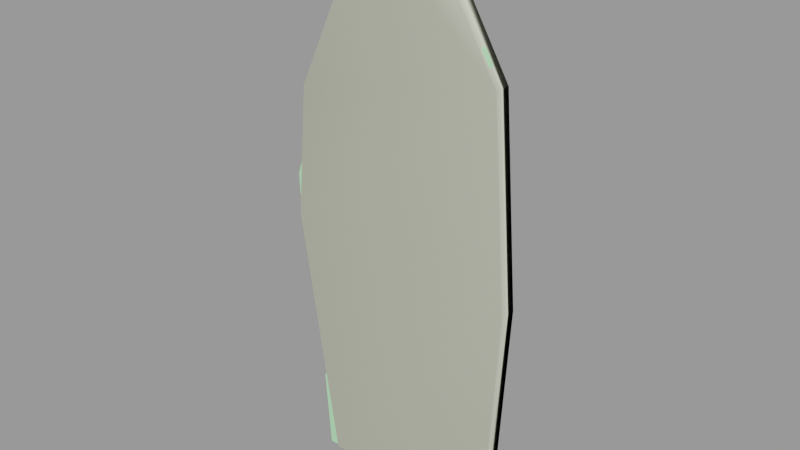 # Source: target_engineer.blend  (saved by Blender 2.92.15; exported with 4.5.12 LTS)
import bpy
from mathutils import Matrix  # noqa: F401  (used for matrix-valued properties, if any)

bpy.ops.wm.read_factory_settings(use_empty=True)
scene = bpy.context.scene
scene.name = 'target_engineer.qc'

# ---- collections
col_target_engineer = bpy.data.collections.new('target_engineer'); scene.collection.children.link(col_target_engineer)

# ---- materials (node trees are filled in below, after node groups)
mat_target_engineer = bpy.data.materials.new('target_engineer')
mat_target_engineer.use_transparent_shadow = False
mat_target_engineer.diffuse_color = (0.4528, 0.9379, 0.4823, 1.0)
mat_phy = bpy.data.materials.new('  phy')
mat_phy.use_transparent_shadow = False
mat_phy.diffuse_color = (0.6816, 0.696, 0.5459, 1.0)

# ---- material node trees

# ---- meshes
me_target_engineer = bpy.data.meshes.new('target_engineer')
me_target_engineer.from_pydata([(14.44, -0.779, 0.0), (-12.73, -0.779, 0.0), (-12.73, -1e-06, 0.0), (14.44, 1e-06, 0.0), (-12.36, -0.779, 59.43), (-13.95, -0.779, 57.69), (-14.82, -0.779, 56.24), (-15.26, -0.779, 54.79), (-15.11, -0.779, 52.33), (-6.853, -0.779, 67.4), (-9.75, -0.779, 65.66), (13.14, -0.779, 64.21), (12.13, -0.779, 65.95), (6.042, -0.779, 68.7), (13.43, -0.779, 49.58), (14.01, -0.779, 47.4), (15.6, -0.779, 43.64), (-13.81, -0.779, 48.13), (-16.27, -0.779, 45.08), (13.68, -0.779, 42.04), (13.68, -0.779, 40.59), (7.201, -0.779, 72.18), (6.766, -0.779, 75.07), (5.172, -0.779, 77.39), (-4.245, -0.779, 78.26), (-6.563, -0.779, 73.34), (-8.446, -0.779, 70.44), (6.621, -0.779, 70.0), (-5.983, -0.779, 75.8), (0.2465, -0.779, 79.86), (-2.216, -0.779, 79.42), (2.999, -0.779, 79.13), (13.43, -0.779, 51.89), (14.59, -0.779, 57.54), (14.01, -0.779, 54.21), (14.15, -0.779, 61.6), (-17.14, -0.779, 42.48), (-16.99, -0.779, 39.43), (-16.27, -0.779, 36.97), (-11.51, -0.779, 35.81), (16.47, -0.779, 36.39), (-11.7, -0.779, 29.92), (-12.75, -0.779, 27.89), (15.75, -0.779, 30.16), (14.3, -0.779, 27.84), (-12.91, -0.779, 25.53), (-12.04, -0.779, 23.55), (-10.32, -0.779, 21.08), (-8.645, -0.779, 14.21), (14.3, -0.779, 22.34), (13.43, -0.779, 17.99), (12.85, -0.779, 14.23), (13.0, -0.779, 12.2), (-10.04, -0.779, 13.05), (16.47, -0.779, 32.34), (-13.6, -0.779, 11.6), (14.44, -0.779, 7.127), (-15.26, -3e-06, 54.79), (-14.82, -3e-06, 56.24), (-13.95, -3e-06, 57.69), (-6.853, -3e-06, 67.4), (-12.36, -4e-06, 59.43), (-9.75, -3e-06, 65.66), (5.172, -3e-06, 77.39), (-13.81, -3e-06, 48.13), (-15.11, -3e-06, 52.33), (6.042, -3e-06, 68.7), (-16.27, -3e-06, 45.08), (7.201, -3e-06, 72.18), (6.766, -3e-06, 75.07), (6.621, -3e-06, 70.0), (0.2465, -3e-06, 79.86), (2.999, -3e-06, 79.13), (-4.245, -3e-06, 78.26), (-6.563, -3e-06, 73.34), (-8.446, -3e-06, 70.44), (-5.983, -3e-06, 75.8), (-2.216, -3e-06, 79.42), (12.13, -2e-06, 65.95), (13.14, -2e-06, 64.21), (14.15, -2e-06, 61.6), (14.59, -1e-06, 57.54), (13.43, -1e-06, 51.89), (13.43, -1e-06, 49.58), (14.01, -1e-06, 47.4), (15.6, -1e-06, 43.64), (-11.51, -2e-06, 35.81), (13.68, -1e-06, 42.04), (13.68, -1e-06, 40.59), (16.47, -1e-06, 36.39), (-11.7, -2e-06, 29.92), (16.47, 0.0, 32.34), (14.3, 0.0, 27.84), (-12.75, -2e-06, 27.89), (-12.91, -2e-06, 25.53), (-12.04, -2e-06, 23.55), (-10.32, -1e-06, 21.08), (15.75, 0.0, 30.16), (14.01, -1e-06, 54.21), (-17.14, -3e-06, 42.48), (-13.54, -2e-06, 35.67), (-16.99, -3e-06, 39.43), (-16.27, -3e-06, 36.97), (-14.82, -2e-06, 35.52), (-8.645, -1e-06, 14.21), (14.3, 0.0, 22.34), (13.43, 0.0, 17.99), (12.85, 0.0, 14.23), (13.0, 1e-06, 12.2), (-10.04, -1e-06, 13.05), (-13.6, -2e-06, 11.6), (14.44, 1e-06, 7.127), (-14.82, -0.779, 35.52), (-13.54, -0.779, 35.67)], [], [(0, 1, 2), (2, 3, 0), (4, 5, 6), (6, 7, 8), (4, 6, 8), (9, 4, 8), (9, 10, 4), (11, 12, 13), (14, 11, 13), (9, 14, 13), (9, 15, 14), (9, 8, 15), (8, 16, 15), (8, 17, 16), (17, 18, 16), (18, 19, 16), (18, 20, 19), (21, 22, 23), (13, 21, 23), (13, 23, 24), (9, 13, 24), (25, 9, 24), (25, 26, 9), (13, 27, 21), (25, 24, 28), (29, 30, 24), (23, 29, 24), (23, 31, 29), (14, 32, 11), (32, 33, 11), (32, 34, 33), (33, 35, 11), (36, 37, 38), (18, 36, 38), (18, 38, 20), (38, 39, 20), (39, 40, 20), (39, 41, 40), (41, 42, 40), (42, 43, 40), (42, 44, 43), (42, 45, 44), (45, 46, 44), (46, 47, 44), (47, 48, 44), (48, 49, 44), (48, 50, 49), (48, 51, 50), (48, 52, 51), (48, 53, 52), (43, 54, 40), (53, 55, 52), (55, 56, 52), (55, 1, 56), (1, 0, 56), (57, 58, 59), (60, 61, 62), (60, 63, 61), (63, 64, 61), (64, 59, 61), (64, 57, 59), (64, 65, 57), (66, 67, 64), (63, 66, 64), (63, 68, 66), (63, 69, 68), (68, 70, 66), (71, 72, 63), (73, 71, 63), (60, 73, 63), (60, 74, 73), (60, 75, 74), (74, 76, 73), (73, 77, 71), (66, 78, 79), (79, 80, 81), (66, 79, 81), (66, 81, 82), (66, 82, 67), (82, 83, 67), (83, 84, 67), (84, 85, 67), (85, 86, 67), (85, 87, 86), (87, 88, 86), (88, 89, 86), (89, 90, 86), (89, 91, 90), (91, 92, 90), (92, 93, 90), (92, 94, 93), (92, 95, 94), (92, 96, 95), (91, 97, 92), (81, 98, 82), (86, 99, 67), (86, 100, 99), (100, 101, 99), (100, 102, 101), (100, 103, 102), (92, 104, 96), (92, 105, 104), (105, 106, 104), (106, 107, 104), (107, 108, 104), (108, 109, 104), (108, 110, 109), (108, 111, 110), (111, 2, 110), (111, 3, 2), (88, 87, 19), (19, 20, 88), (89, 88, 20), (20, 40, 89), (91, 89, 40), (40, 54, 91), (97, 91, 54), (54, 43, 97), (92, 97, 43), (43, 44, 92), (105, 92, 44), (44, 49, 105), (106, 105, 49), (49, 50, 106), (107, 106, 50), (50, 51, 107), (108, 107, 51), (51, 52, 108), (111, 108, 52), (52, 56, 111), (3, 111, 56), (56, 0, 3), (74, 75, 26), (26, 25, 74), (76, 74, 25), (25, 28, 76), (73, 76, 28), (28, 24, 73), (77, 73, 24), (24, 30, 77), (71, 77, 30), (30, 29, 71), (72, 71, 29), (29, 31, 72), (63, 72, 31), (31, 23, 63), (69, 63, 23), (23, 22, 69), (68, 69, 22), (22, 21, 68), (70, 68, 21), (21, 27, 70), (66, 70, 27), (27, 13, 66), (15, 16, 85), (85, 84, 15), (14, 15, 84), (84, 83, 14), (32, 14, 83), (83, 82, 32), (34, 32, 82), (82, 98, 34), (33, 34, 98), (98, 81, 33), (35, 33, 81), (81, 80, 35), (11, 35, 80), (80, 79, 11), (12, 11, 79), (79, 78, 12), (13, 12, 78), (78, 66, 13), (10, 9, 60), (60, 62, 10), (4, 10, 62), (62, 61, 4), (5, 4, 61), (61, 59, 5), (6, 5, 59), (59, 58, 6), (7, 6, 58), (58, 57, 7), (8, 7, 57), (57, 65, 8), (17, 8, 65), (65, 64, 17), (102, 103, 112), (112, 38, 102), (101, 102, 38), (38, 37, 101), (99, 101, 37), (37, 36, 99), (67, 99, 36), (36, 18, 67), (64, 67, 18), (18, 17, 64), (9, 26, 75), (75, 60, 9), (16, 19, 87), (87, 85, 16), (41, 39, 86), (86, 90, 41), (42, 41, 90), (90, 93, 42), (45, 42, 93), (93, 94, 45), (46, 45, 94), (94, 95, 46), (47, 46, 95), (95, 96, 47), (48, 47, 96), (96, 104, 48), (53, 48, 104), (104, 109, 53), (55, 53, 109), (109, 110, 55), (1, 55, 110), (110, 2, 1), (38, 113, 39), (38, 112, 113), (100, 86, 39), (39, 113, 100), (103, 100, 113), (113, 112, 103)])
me_target_engineer.polygons.foreach_set('use_smooth', [True] * 224)
_k = set([(0, 1), (0, 3), (0, 56), (1, 2), (1, 55), (2, 3), (2, 110), (3, 111), (4, 5), (4, 10), (5, 6), (6, 7), (7, 8), (8, 17), (9, 10), (9, 26), (9, 60), (11, 12), (11, 35), (12, 13), (13, 27), (13, 66), (14, 15), (14, 32), (15, 16), (16, 19), (16, 85), (17, 18), (17, 64), (18, 36), (19, 20), (19, 87), (20, 40), (21, 22), (21, 27), (22, 23), (23, 31), (24, 28), (24, 30), (25, 26), (25, 28), (26, 75), (29, 30), (29, 31), (32, 34), (33, 34), (33, 35), (36, 37), (37, 38), (38, 112), (39, 41), (39, 86), (39, 113), (40, 54), (41, 42), (42, 45), (43, 44), (43, 54), (44, 49), (45, 46), (46, 47), (47, 48), (48, 53), (48, 104), (49, 50), (50, 51), (51, 52), (52, 56), (53, 55), (55, 110), (57, 58), (57, 65), (58, 59), (59, 61), (60, 62), (60, 75), (61, 62), (63, 69), (63, 72), (64, 65), (64, 67), (66, 70), (66, 78), (67, 99), (68, 69), (68, 70), (71, 72), (71, 77), (73, 76), (73, 77), (74, 75), (74, 76), (78, 79), (79, 80), (80, 81), (81, 98), (82, 83), (82, 98), (83, 84), (84, 85), (85, 87), (86, 90), (86, 100), (87, 88), (88, 89), (89, 91), (90, 93), (91, 97), (92, 97), (92, 105), (93, 94), (94, 95), (95, 96), (96, 104), (99, 101), (100, 103), (101, 102), (102, 103), (103, 112), (104, 109), (105, 106), (106, 107), (107, 108), (108, 111), (109, 110), (112, 113)])
me_target_engineer.attributes.new('sharp_edge', 'BOOLEAN', 'EDGE').data.foreach_set('value', [ (min(e.vertices), max(e.vertices)) in _k for e in me_target_engineer.edges])
_uv = me_target_engineer.uv_layers.new(name='UVMap')
_uv.uv.foreach_set('vector', [0.9972, 0.0, 0.9973, 0.001017, 0.9824, 0.000929, 0.9824, 0.000929, 0.9824, 0.0, 0.9972, 0.0, 0.06035, 0.7382, 0.04077, 0.7164, 0.03009, 0.6983, 0.03009, 0.6983, 0.02475, 0.6801, 0.02653, 0.6493, 0.06035, 0.7382, 0.03009, 0.6983, 0.02653, 0.6493, 0.128, 0.838, 0.06035, 0.7382, 0.02653, 0.6493, 0.128, 0.838, 0.09239, 0.8162, 0.06035, 0.7382, 0.3736, 0.7981, 0.3611, 0.8198, 0.2864, 0.8543, 0.3772, 0.6148, 0.3736, 0.7981, 0.2864, 0.8543, 0.128, 0.838, 0.3772, 0.6148, 0.2864, 0.8543, 0.128, 0.838, 0.3843, 0.5876, 0.3772, 0.6148, 0.128, 0.838, 0.02653, 0.6493, 0.3843, 0.5876, 0.02653, 0.6493, 0.4039, 0.5404, 0.3843, 0.5876, 0.02653, 0.6493, 0.04255, 0.5967, 0.4039, 0.5404, 0.04255, 0.5967, 0.01229, 0.5586, 0.4039, 0.5404, 0.01229, 0.5586, 0.3803, 0.5205, 0.4039, 0.5404, 0.01229, 0.5586, 0.3802, 0.5023, 0.3803, 0.5205, 0.3006, 0.8978, 0.2953, 0.9341, 0.2757, 0.9632, 0.2864, 0.8543, 0.3006, 0.8978, 0.2757, 0.9632, 0.2864, 0.8543, 0.2757, 0.9632, 0.16, 0.974, 0.128, 0.838, 0.2864, 0.8543, 0.16, 0.974, 0.1315, 0.9124, 0.128, 0.838, 0.16, 0.974, 0.1315, 0.9124, 0.1084, 0.8761, 0.128, 0.838, 0.2864, 0.8543, 0.2935, 0.8706, 0.3006, 0.8978, 0.1315, 0.9124, 0.16, 0.974, 0.1387, 0.9432, 0.2152, 0.994, 0.1849, 0.9886, 0.16, 0.974, 0.2757, 0.9632, 0.2152, 0.994, 0.16, 0.974, 0.2757, 0.9632, 0.249, 0.9849, 0.2152, 0.994, 0.3772, 0.6148, 0.3772, 0.6439, 0.3736, 0.7981, 0.3772, 0.6439, 0.3914, 0.7146, 0.3736, 0.7981, 0.3772, 0.6439, 0.3843, 0.6729, 0.3914, 0.7146, 0.3914, 0.7146, 0.3861, 0.7654, 0.3736, 0.7981, 0.001615, 0.5259, 0.003394, 0.4878, 0.01229, 0.457, 0.01229, 0.5586, 0.001615, 0.5259, 0.01229, 0.457, 0.01229, 0.5586, 0.01229, 0.457, 0.3802, 0.5023, 0.01229, 0.457, 0.07077, 0.4424, 0.3802, 0.5023, 0.07077, 0.4424, 0.4145, 0.4497, 0.3802, 0.5023, 0.07077, 0.4424, 0.06855, 0.3688, 0.4145, 0.4497, 0.06855, 0.3688, 0.05541, 0.3433, 0.4145, 0.4497, 0.05541, 0.3433, 0.4056, 0.3717, 0.4145, 0.4497, 0.05541, 0.3433, 0.3878, 0.3427, 0.4056, 0.3717, 0.05541, 0.3433, 0.05345, 0.3138, 0.3878, 0.3427, 0.05345, 0.3138, 0.06403, 0.289, 0.3878, 0.3427, 0.06403, 0.289, 0.08535, 0.2582, 0.3878, 0.3427, 0.08535, 0.2582, 0.106, 0.1722, 0.3878, 0.3427, 0.106, 0.1722, 0.3878, 0.2737, 0.3878, 0.3427, 0.106, 0.1722, 0.3772, 0.2193, 0.3878, 0.2737, 0.106, 0.1722, 0.37, 0.1721, 0.3772, 0.2193, 0.106, 0.1722, 0.3718, 0.1467, 0.37, 0.1721, 0.106, 0.1722, 0.08886, 0.158, 0.3718, 0.1467, 0.4056, 0.3717, 0.4145, 0.3989, 0.4145, 0.4497, 0.08886, 0.158, 0.0447, 0.139, 0.3718, 0.1467, 0.0447, 0.139, 0.3896, 0.08325, 0.3718, 0.1467, 0.0447, 0.139, 0.05577, -0.005997, 0.3896, 0.08325, 0.05577, -0.005997, 0.3896, -0.005997, 0.3896, 0.08325, 0.9537, 0.6837, 0.948, 0.7017, 0.9367, 0.7196, 0.8439, 0.8398, 0.9158, 0.7411, 0.8817, 0.8182, 0.8439, 0.8398, 0.6867, 0.9635, 0.9158, 0.7411, 0.6867, 0.9635, 0.9348, 0.6012, 0.9158, 0.7411, 0.9348, 0.6012, 0.9367, 0.7196, 0.9158, 0.7411, 0.9348, 0.6012, 0.9537, 0.6837, 0.9367, 0.7196, 0.9348, 0.6012, 0.9518, 0.6532, 0.9537, 0.6837, 0.6754, 0.8559, 0.9669, 0.5636, 0.9348, 0.6012, 0.6867, 0.9635, 0.6754, 0.8559, 0.9348, 0.6012, 0.6867, 0.9635, 0.6602, 0.8989, 0.6754, 0.8559, 0.6867, 0.9635, 0.6659, 0.9348, 0.6602, 0.8989, 0.6602, 0.8989, 0.6678, 0.872, 0.6754, 0.8559, 0.7511, 0.994, 0.7151, 0.985, 0.6867, 0.9635, 0.8098, 0.9743, 0.7511, 0.994, 0.6867, 0.9635, 0.8439, 0.8398, 0.8098, 0.9743, 0.6867, 0.9635, 0.8439, 0.8398, 0.8401, 0.9133, 0.8098, 0.9743, 0.8439, 0.8398, 0.8647, 0.8774, 0.8401, 0.9133, 0.8401, 0.9133, 0.8325, 0.9438, 0.8098, 0.9743, 0.8098, 0.9743, 0.7833, 0.9886, 0.7511, 0.994, 0.6754, 0.8559, 0.5959, 0.8218, 0.5826, 0.8003, 0.5826, 0.8003, 0.5694, 0.768, 0.5637, 0.7178, 0.6754, 0.8559, 0.5826, 0.8003, 0.5637, 0.7178, 0.6754, 0.8559, 0.5637, 0.7178, 0.5788, 0.6479, 0.6754, 0.8559, 0.5788, 0.6479, 0.9669, 0.5636, 0.5788, 0.6479, 0.5788, 0.6192, 0.9669, 0.5636, 0.5788, 0.6192, 0.5712, 0.5923, 0.9669, 0.5636, 0.5712, 0.5923, 0.5504, 0.5456, 0.9669, 0.5636, 0.5504, 0.5456, 0.9046, 0.4487, 0.9669, 0.5636, 0.5504, 0.5456, 0.5756, 0.5259, 0.9046, 0.4487, 0.5756, 0.5259, 0.5756, 0.508, 0.9046, 0.4487, 0.5756, 0.508, 0.5391, 0.456, 0.9046, 0.4487, 0.5391, 0.456, 0.9075, 0.3757, 0.9046, 0.4487, 0.5391, 0.456, 0.5391, 0.4057, 0.9075, 0.3757, 0.5391, 0.4057, 0.5675, 0.3501, 0.9075, 0.3757, 0.5675, 0.3501, 0.921, 0.3503, 0.9075, 0.3757, 0.5675, 0.3501, 0.923, 0.3214, 0.921, 0.3503, 0.5675, 0.3501, 0.9118, 0.2967, 0.923, 0.3214, 0.5675, 0.3501, 0.8887, 0.2658, 0.9118, 0.2967, 0.5391, 0.4057, 0.5485, 0.3788, 0.5675, 0.3501, 0.5637, 0.7178, 0.5712, 0.6766, 0.5788, 0.6479, 0.9046, 0.4487, 0.9783, 0.5313, 0.9669, 0.5636, 0.9046, 0.4487, 0.931, 0.4468, 0.9783, 0.5313, 0.931, 0.4468, 0.9764, 0.4936, 0.9783, 0.5313, 0.931, 0.4468, 0.9669, 0.4631, 0.9764, 0.4936, 0.931, 0.4468, 0.948, 0.4452, 0.9669, 0.4631, 0.5675, 0.3501, 0.8666, 0.1804, 0.8887, 0.2658, 0.5675, 0.3501, 0.5675, 0.282, 0.8666, 0.1804, 0.5675, 0.282, 0.5788, 0.2282, 0.8666, 0.1804, 0.5788, 0.2282, 0.5864, 0.1816, 0.8666, 0.1804, 0.5864, 0.1816, 0.5845, 0.1564, 0.8666, 0.1804, 0.5845, 0.1564, 0.8862, 0.1657, 0.8666, 0.1804, 0.5845, 0.1564, 0.9323, 0.1478, 0.8862, 0.1657, 0.5845, 0.1564, 0.5656, 0.09367, 0.9323, 0.1478, 0.5656, 0.09367, 0.9207, 0.005137, 0.9323, 0.1478, 0.5656, 0.09367, 0.5656, 0.005447, 0.9207, 0.005137, 0.9824, 0.5078, 0.9824, 0.5275, 0.9972, 0.527, 0.9972, 0.527, 0.9972, 0.5073, 0.9824, 0.5078, 0.9824, 0.4557, 0.9824, 0.5078, 0.9972, 0.5073, 0.9972, 0.5073, 0.9972, 0.4557, 0.9824, 0.4557, 0.9824, 0.4049, 0.9824, 0.4557, 0.9972, 0.4557, 0.9972, 0.4557, 0.9972, 0.4049, 0.9824, 0.4049, 0.9824, 0.3777, 0.9824, 0.4049, 0.9972, 0.4049, 0.9972, 0.4049, 0.9972, 0.3777, 0.9824, 0.3777, 0.9824, 0.3487, 0.9824, 0.3777, 0.9972, 0.3777, 0.9972, 0.3777, 0.9972, 0.3487, 0.9824, 0.3487, 0.9824, 0.2797, 0.9824, 0.3487, 0.9972, 0.3487, 0.9972, 0.3487, 0.9972, 0.2797, 0.9824, 0.2797, 0.9824, 0.2253, 0.9824, 0.2797, 0.9972, 0.2797, 0.9972, 0.2797, 0.9972, 0.2253, 0.9824, 0.2253, 0.9824, 0.1781, 0.9824, 0.2253, 0.9972, 0.2253, 0.9972, 0.2253, 0.9972, 0.1781, 0.9824, 0.1781, 0.9824, 0.1527, 0.9824, 0.1781, 0.9972, 0.1781, 0.9972, 0.1781, 0.9972, 0.1527, 0.9824, 0.1527, 0.9824, 0.08924, 0.9824, 0.1527, 0.9972, 0.1527, 0.9972, 0.1527, 0.9972, 0.08924, 0.9824, 0.08924, 0.9824, 0.0, 0.9824, 0.08924, 0.9972, 0.08924, 0.9972, 0.08924, 0.9972, 0.0, 0.9824, 0.0, 0.9824, 0.9184, 0.9824, 0.8821, 0.9972, 0.8821, 0.9972, 0.8821, 0.9972, 0.9184, 0.9824, 0.9184, 0.9824, 0.9492, 0.9824, 0.9184, 0.9972, 0.9184, 0.9972, 0.9184, 0.9972, 0.9492, 0.9824, 0.9492, 0.9824, 0.98, 0.9824, 0.9492, 0.9972, 0.9492, 0.9972, 0.9492, 0.9972, 0.98, 0.9824, 0.98, 0.9824, 0.9946, 0.9824, 0.98, 0.9972, 0.98, 0.9972, 0.98, 0.9972, 0.9946, 0.9824, 0.9946, 0.9824, 1.0, 0.9824, 0.9946, 0.9972, 0.9946, 0.9972, 0.9946, 0.9972, 1.0, 0.9824, 1.0, 0.9824, 0.9909, 0.9824, 1.0, 0.9972, 1.0, 0.9972, 1.0, 0.9972, 0.9909, 0.9824, 0.9909, 0.9824, 0.9692, 0.9824, 0.9909, 0.9972, 0.9909, 0.9972, 0.9909, 0.9972, 0.9692, 0.9824, 0.9692, 0.9824, 0.9401, 0.9824, 0.9692, 0.9972, 0.9692, 0.9972, 0.9692, 0.9972, 0.9401, 0.9824, 0.9401, 0.9824, 0.9038, 0.9824, 0.9401, 0.9972, 0.9401, 0.9972, 0.9401, 0.9972, 0.9038, 0.9824, 0.9038, 0.9824, 0.8766, 0.9824, 0.9038, 0.9972, 0.9038, 0.9972, 0.9038, 0.9972, 0.8766, 0.9824, 0.8766, 0.9824, 0.8603, 0.9824, 0.8766, 0.9972, 0.8766, 0.9972, 0.8766, 0.9972, 0.8603, 0.9824, 0.8603, 0.9972, 0.5936, 0.9972, 0.5464, 0.9824, 0.5464, 0.9824, 0.5464, 0.9824, 0.5936, 0.9972, 0.5936, 0.9972, 0.6208, 0.9972, 0.5936, 0.9824, 0.5936, 0.9824, 0.5936, 0.9824, 0.6208, 0.9972, 0.6208, 0.9972, 0.6498, 0.9972, 0.6208, 0.9824, 0.6208, 0.9824, 0.6208, 0.9824, 0.6498, 0.9972, 0.6498, 0.9972, 0.6789, 0.9972, 0.6498, 0.9824, 0.6498, 0.9824, 0.6498, 0.9824, 0.6789, 0.9972, 0.6789, 0.9972, 0.7206, 0.9972, 0.6789, 0.9824, 0.6789, 0.9824, 0.6789, 0.9824, 0.7206, 0.9972, 0.7206, 0.9972, 0.7714, 0.9972, 0.7206, 0.9824, 0.7206, 0.9824, 0.7206, 0.9824, 0.7714, 0.9972, 0.7714, 0.9972, 0.8041, 0.9972, 0.7714, 0.9824, 0.7714, 0.9824, 0.7714, 0.9824, 0.8041, 0.9972, 0.8041, 0.9972, 0.8258, 0.9972, 0.8041, 0.9824, 0.8041, 0.9824, 0.8041, 0.9824, 0.8258, 0.9972, 0.8258, 0.9972, 0.8603, 0.9972, 0.8258, 0.9824, 0.8258, 0.9824, 0.8258, 0.9824, 0.8603, 0.9972, 0.8603, 0.9972, 0.8222, 0.9972, 0.844, 0.9824, 0.844, 0.9824, 0.844, 0.9824, 0.8222, 0.9972, 0.8222, 0.9972, 0.7442, 0.9972, 0.8222, 0.9824, 0.8222, 0.9824, 0.8222, 0.9824, 0.7442, 0.9972, 0.7442, 0.9972, 0.7224, 0.9972, 0.7442, 0.9824, 0.7442, 0.9824, 0.7442, 0.9824, 0.7224, 0.9972, 0.7224, 0.9972, 0.7043, 0.9972, 0.7224, 0.9824, 0.7224, 0.9824, 0.7224, 0.9824, 0.7043, 0.9972, 0.7043, 0.9972, 0.6861, 0.9972, 0.7043, 0.9824, 0.7043, 0.9824, 0.7043, 0.9824, 0.6861, 0.9972, 0.6861, 0.9972, 0.6553, 0.9972, 0.6861, 0.9824, 0.6861, 0.9824, 0.6861, 0.9824, 0.6553, 0.9972, 0.6553, 0.9972, 0.6027, 0.9972, 0.6553, 0.9824, 0.6553, 0.9824, 0.6553, 0.9824, 0.6027, 0.9972, 0.6027, 0.9824, 0.463, 0.9824, 0.4448, 0.9972, 0.4448, 0.9972, 0.4448, 0.9972, 0.463, 0.9824, 0.463, 0.9824, 0.4938, 0.9824, 0.463, 0.9972, 0.463, 0.9972, 0.463, 0.9972, 0.4938, 0.9824, 0.4938, 0.9824, 0.5319, 0.9824, 0.4938, 0.9972, 0.4938, 0.9972, 0.4938, 0.9972, 0.5319, 0.9824, 0.5319, 0.9824, 0.5646, 0.9824, 0.5319, 0.9972, 0.5319, 0.9972, 0.5319, 0.9972, 0.5646, 0.9824, 0.5646, 0.9824, 0.6027, 0.9824, 0.5646, 0.9972, 0.5646, 0.9972, 0.5646, 0.9972, 0.6027, 0.9824, 0.6027, 0.9972, 0.844, 0.9972, 0.8821, 0.9824, 0.8821, 0.9824, 0.8821, 0.9824, 0.844, 0.9972, 0.844, 0.9972, 0.5464, 0.9972, 0.527, 0.9824, 0.5275, 0.9824, 0.5275, 0.9824, 0.5464, 0.9972, 0.5464, 0.9976, 0.378, 0.9974, 0.4472, 0.9824, 0.4468, 0.9824, 0.4468, 0.9824, 0.3796, 0.9976, 0.378, 0.9973, 0.3543, 0.9976, 0.378, 0.9824, 0.3796, 0.9824, 0.3796, 0.9835, 0.3513, 0.9973, 0.3543, 1.0, 0.3206, 0.9973, 0.3543, 0.9835, 0.3513, 0.9835, 0.3513, 0.9842, 0.3249, 1.0, 0.3206, 0.9973, 0.3043, 1.0, 0.3206, 0.9842, 0.3249, 0.9842, 0.3249, 0.9823, 0.311, 0.9973, 0.3043, 0.9969, 0.2868, 0.9973, 0.3043, 0.9823, 0.311, 0.9823, 0.311, 0.9825, 0.2803, 0.9969, 0.2868, 1.019, 0.2058, 0.9969, 0.2868, 0.9825, 0.2803, 0.9825, 0.2803, 0.9809, 0.2437, 1.019, 0.2058, 1.001, 0.2313, 1.019, 0.2058, 0.9809, 0.2437, 0.9809, 0.2437, 0.9862, 0.2167, 1.001, 0.2313, 1.003, 0.1484, 1.001, 0.2313, 0.9862, 0.2167, 0.9862, 0.2167, 0.9828, 0.1485, 1.003, 0.1484, 0.9973, 0.001017, 1.003, 0.1484, 0.9828, 0.1485, 0.9828, 0.1485, 0.9824, 0.000929, 0.9973, 0.001017, 0.01229, 0.457, 0.04584, 0.4407, 0.07077, 0.4424, 0.01229, 0.457, 0.03009, 0.4388, 0.04584, 0.4407, 0.9826, 0.4458, 0.9824, 0.4468, 0.9974, 0.4472, 0.9974, 0.4472, 0.9973, 0.4458, 0.9826, 0.4458, 0.9824, 0.4448, 0.9826, 0.4458, 0.9973, 0.4458, 0.9973, 0.4458, 0.9972, 0.4448, 0.9824, 0.4448])
_uv.active_render = True
_uv = me_target_engineer.uv_layers.new(name='lightmap')
_uv.uv.foreach_set('vector', [0.9633, 0.002002, 0.9633, 0.2847, 0.9306, 0.2847, 0.2163, 0.9454, 0.499, 0.9454, 0.499, 0.9306, 0.002002, 0.8919, 0.2847, 0.8919, 0.2847, 0.8591, 0.6806, 0.6061, 0.6954, 0.6061, 0.6954, 0.5734, 0.7847, 0.5734, 0.7847, 0.6419, 0.7163, 0.6419, 0.8561, 0.1449, 0.8561, 0.2847, 0.7163, 0.2847, 0.8591, 0.999, 0.9276, 0.999, 0.9276, 0.8591, 0.1419, 0.9306, 0.1419, 0.9633, 0.002002, 0.9633, 0.002002, 0.4276, 0.2847, 0.4276, 0.2847, 0.2877, 0.2847, 0.4306, 0.002002, 0.5704, 0.2847, 0.5704, 0.5734, 0.9276, 0.8561, 0.8949, 0.8561, 0.9276, 0.2847, 0.2847, 0.002002, 0.2847, 0.2847, 0.002002, 0.2877, 0.8561, 0.5704, 0.7877, 0.5704, 0.8561, 0.2847, 0.5734, 0.2847, 0.7133, 0.002002, 0.7133, 0.8561, 0.8561, 0.8561, 0.7877, 0.5734, 0.8561, 0.2837, 0.8581, 0.001001, 0.8581, 0.001001, 0.8909, 0.2877, 0.9276, 0.5704, 0.8949, 0.5704, 0.9276, 0.6776, 0.6091, 0.6776, 0.6419, 0.6449, 0.6419, 0.7877, 0.6419, 0.8561, 0.6419, 0.8561, 0.5734, 0.7163, 0.4276, 0.8561, 0.4276, 0.8561, 0.2877, 0.5704, 0.2847, 0.5704, 0.002002, 0.4306, 0.2847, 0.8561, 0.7133, 0.8561, 0.6449, 0.7877, 0.7133, 0.2133, 0.9306, 0.2133, 0.999, 0.1449, 0.999, 0.6984, 0.6061, 0.7133, 0.6061, 0.7133, 0.5734, 0.5734, 0.6419, 0.6061, 0.6091, 0.6061, 0.6419, 0.6419, 0.5734, 0.6419, 0.6061, 0.6091, 0.6061, 0.7847, 0.6449, 0.7847, 0.7133, 0.7163, 0.7133, 0.6806, 0.6419, 0.7133, 0.6419, 0.7133, 0.6091, 0.5694, 0.001001, 0.4296, 0.001001, 0.4296, 0.2837, 0.7837, 0.5724, 0.7153, 0.5724, 0.7153, 0.6409, 0.7163, 0.1419, 0.749, 0.1419, 0.749, 0.07343, 0.8561, 0.07343, 0.8561, 0.1419, 0.8234, 0.1419, 0.6061, 0.5734, 0.6061, 0.6061, 0.5734, 0.6061, 0.752, 0.1419, 0.7847, 0.1419, 0.7847, 0.07343, 0.001001, 0.7123, 0.001001, 0.5724, 0.2837, 0.5724, 0.2877, 0.2847, 0.4276, 0.2847, 0.4276, 0.002002, 0.9296, 0.2837, 0.9623, 0.001001, 0.9296, 0.001001, 0.499, 0.7133, 0.4306, 0.7133, 0.499, 0.4306, 0.2867, 0.8939, 0.2867, 0.9266, 0.5694, 0.8939, 0.4296, 0.7123, 0.4296, 0.4296, 0.498, 0.4296, 0.8551, 0.8939, 0.5724, 0.8939, 0.5724, 0.9266, 0.5704, 0.8919, 0.5704, 0.8591, 0.2877, 0.8919, 0.9306, 0.5704, 0.9633, 0.5704, 0.9633, 0.2877, 0.2847, 0.8949, 0.2847, 0.9276, 0.002002, 0.9276, 0.4276, 0.7133, 0.2877, 0.7133, 0.4276, 0.4306, 0.2877, 0.7847, 0.5704, 0.7847, 0.5704, 0.7163, 0.9276, 0.2877, 0.9276, 0.5704, 0.8591, 0.5704, 0.002002, 0.7847, 0.2847, 0.7847, 0.2847, 0.7163, 0.9633, 0.5734, 0.9306, 0.8561, 0.9633, 0.8561, 0.8561, 0.8919, 0.8561, 0.8591, 0.5734, 0.8919, 0.7877, 0.1419, 0.8204, 0.1419, 0.8204, 0.07343, 0.5704, 0.7133, 0.502, 0.7133, 0.5704, 0.4306, 0.002002, 0.8561, 0.2847, 0.7877, 0.2847, 0.8561, 0.5734, 0.2847, 0.7133, 0.2847, 0.7133, 0.002002, 0.2877, 0.4276, 0.5704, 0.4276, 0.5704, 0.2877, 0.6944, 0.5724, 0.6796, 0.5724, 0.6796, 0.6051, 0.9266, 0.8581, 0.8581, 0.998, 0.8581, 0.8581, 0.001001, 0.4296, 0.2837, 0.4296, 0.001001, 0.5694, 0.2867, 0.2837, 0.4266, 0.001001, 0.2867, 0.001001, 0.999, 0.002002, 0.999, 0.1419, 0.9663, 0.1419, 0.999, 0.1449, 0.999, 0.2847, 0.9663, 0.2847, 0.7867, 0.1409, 0.7867, 0.07243, 0.8194, 0.07243, 0.5694, 0.7867, 0.2867, 0.8551, 0.2867, 0.7867, 0.5734, 0.5704, 0.7133, 0.5704, 0.7133, 0.2877, 0.7867, 0.6409, 0.7867, 0.5724, 0.8551, 0.5724, 0.6766, 0.6081, 0.6439, 0.6081, 0.6439, 0.6409, 0.6974, 0.6051, 0.6974, 0.5724, 0.7123, 0.5724, 0.6796, 0.6409, 0.6796, 0.6081, 0.7123, 0.6081, 0.7837, 0.6439, 0.7153, 0.6439, 0.7153, 0.7123, 0.7153, 0.2837, 0.7153, 0.1439, 0.8551, 0.1439, 0.7867, 0.7123, 0.7867, 0.6439, 0.8551, 0.6439, 0.2123, 0.9296, 0.1439, 0.9296, 0.1439, 0.998, 0.6051, 0.5724, 0.5724, 0.5724, 0.5724, 0.6051, 0.6409, 0.5724, 0.6081, 0.5724, 0.6081, 0.6051, 0.9653, 0.2837, 0.9653, 0.1439, 0.998, 0.1439, 0.8551, 0.07243, 0.8224, 0.07243, 0.8224, 0.1409, 0.7153, 0.4266, 0.7153, 0.2867, 0.8551, 0.2867, 0.2837, 0.2867, 0.001001, 0.2867, 0.001001, 0.4266, 0.2837, 0.001001, 0.001001, 0.001001, 0.001001, 0.2837, 0.8591, 0.8561, 0.8919, 0.8561, 0.8919, 0.5734, 0.8581, 0.5724, 0.8909, 0.5724, 0.8581, 0.8551, 0.5724, 0.7867, 0.5724, 0.8551, 0.8551, 0.7867, 0.5724, 0.5694, 0.5724, 0.2867, 0.7123, 0.2867, 0.8949, 0.8561, 0.9276, 0.8561, 0.9276, 0.5734, 0.2153, 0.9444, 0.2153, 0.9296, 0.498, 0.9296, 0.8561, 0.7847, 0.8561, 0.7163, 0.5734, 0.7847, 0.9276, 0.002002, 0.8591, 0.2847, 0.9276, 0.2847, 0.9266, 0.001001, 0.8581, 0.001001, 0.8581, 0.2837, 0.5724, 0.7837, 0.5724, 0.7153, 0.8551, 0.7153, 0.8939, 0.8551, 0.9266, 0.5724, 0.8939, 0.5724, 0.5694, 0.8581, 0.2867, 0.8909, 0.2867, 0.8581, 0.9296, 0.5694, 0.9296, 0.2867, 0.9623, 0.2867, 0.2837, 0.8939, 0.001001, 0.8939, 0.001001, 0.9266, 0.6091, 0.6419, 0.6419, 0.6419, 0.6419, 0.6091, 0.7153, 0.1409, 0.7153, 0.07243, 0.748, 0.07243, 0.9653, 0.1409, 0.9653, 0.001001, 0.998, 0.001001, 0.001001, 0.9623, 0.001001, 0.9296, 0.1409, 0.9296, 0.751, 0.1409, 0.751, 0.07243, 0.7837, 0.07243, 0.5724, 0.6409, 0.5724, 0.6081, 0.6051, 0.6081, 0.8234, 0.03471, 0.8383, 0.03471, 0.8383, 0.002002, 0.2867, 0.7123, 0.4266, 0.4296, 0.2867, 0.4296, 0.2867, 0.7837, 0.2867, 0.7153, 0.5694, 0.7153, 0.9266, 0.2867, 0.8581, 0.2867, 0.8581, 0.5694, 0.001001, 0.7837, 0.001001, 0.7153, 0.2837, 0.7153, 0.9296, 0.5724, 0.9623, 0.5724, 0.9296, 0.8551, 0.8551, 0.8581, 0.5724, 0.8909, 0.5724, 0.8581, 0.501, 0.7123, 0.5694, 0.4296, 0.501, 0.4296, 0.001001, 0.7867, 0.001001, 0.8551, 0.2837, 0.7867, 0.5724, 0.2837, 0.5724, 0.001001, 0.7123, 0.001001, 0.2867, 0.4266, 0.2867, 0.2867, 0.5694, 0.2867, 0.8026, 0.002002, 0.8026, 0.01686, 0.7877, 0.01686, 0.7867, 0.01586, 0.7867, 0.001001, 0.8016, 0.001001, 0.7669, 0.4306, 0.7669, 0.499, 0.752, 0.499, 0.751, 0.498, 0.751, 0.4296, 0.7659, 0.4296, 0.7847, 0.4306, 0.7847, 0.499, 0.7699, 0.499, 0.7689, 0.498, 0.7689, 0.4296, 0.7837, 0.4296, 0.6597, 0.5734, 0.6597, 0.6061, 0.6449, 0.6061, 0.6439, 0.6051, 0.6439, 0.5724, 0.6587, 0.5724, 0.6776, 0.5734, 0.6776, 0.6061, 0.6627, 0.6061, 0.6617, 0.6051, 0.6617, 0.5724, 0.6766, 0.5724, 0.7311, 0.4306, 0.7311, 0.499, 0.7163, 0.499, 0.7153, 0.498, 0.7153, 0.4296, 0.7301, 0.4296, 0.749, 0.4306, 0.749, 0.499, 0.7341, 0.499, 0.7331, 0.498, 0.7331, 0.4296, 0.748, 0.4296, 0.8383, 0.4306, 0.8383, 0.499, 0.8234, 0.499, 0.8224, 0.498, 0.8224, 0.4296, 0.8373, 0.4296, 0.624, 0.6806, 0.624, 0.7133, 0.6091, 0.7133, 0.6081, 0.7123, 0.6081, 0.6796, 0.623, 0.6796, 0.8561, 0.4306, 0.8561, 0.499, 0.8413, 0.499, 0.8403, 0.498, 0.8403, 0.4296, 0.8551, 0.4296, 0.9811, 0.5734, 0.9811, 0.7133, 0.9663, 0.7133, 0.9653, 0.7123, 0.9653, 0.5724, 0.9801, 0.5724, 0.8026, 0.4306, 0.8026, 0.499, 0.7877, 0.499, 0.7867, 0.498, 0.7867, 0.4296, 0.8016, 0.4296, 0.6419, 0.6806, 0.6419, 0.7133, 0.627, 0.7133, 0.626, 0.7123, 0.626, 0.6796, 0.6409, 0.6796, 0.5883, 0.6806, 0.5883, 0.7133, 0.5734, 0.7133, 0.5724, 0.7123, 0.5724, 0.6796, 0.5873, 0.6796, 0.6061, 0.6806, 0.6061, 0.7133, 0.5913, 0.7133, 0.5903, 0.7123, 0.5903, 0.6796, 0.6051, 0.6796, 0.624, 0.6449, 0.624, 0.6776, 0.6091, 0.6776, 0.6081, 0.6766, 0.6081, 0.6439, 0.623, 0.6439, 0.6419, 0.6449, 0.6419, 0.6776, 0.627, 0.6776, 0.626, 0.6766, 0.626, 0.6439, 0.6409, 0.6439, 0.5883, 0.6449, 0.5883, 0.6776, 0.5734, 0.6776, 0.5724, 0.6766, 0.5724, 0.6439, 0.5873, 0.6439, 0.6061, 0.6449, 0.6061, 0.6776, 0.5913, 0.6776, 0.5903, 0.6766, 0.5903, 0.6439, 0.6051, 0.6439, 0.6954, 0.6806, 0.6954, 0.7133, 0.6806, 0.7133, 0.6796, 0.7123, 0.6796, 0.6796, 0.6944, 0.6796, 0.7133, 0.6806, 0.7133, 0.7133, 0.6984, 0.7133, 0.6974, 0.7123, 0.6974, 0.6796, 0.7123, 0.6796, 0.8204, 0.002002, 0.8204, 0.01686, 0.8056, 0.01686, 0.8046, 0.01586, 0.8046, 0.001001, 0.8194, 0.001001, 0.8204, 0.4306, 0.8204, 0.499, 0.8056, 0.499, 0.8046, 0.498, 0.8046, 0.4296, 0.8194, 0.4296, 0.6597, 0.6806, 0.6597, 0.7133, 0.6449, 0.7133, 0.6439, 0.7123, 0.6439, 0.6796, 0.6587, 0.6796, 0.6776, 0.6806, 0.6776, 0.7133, 0.6627, 0.7133, 0.6617, 0.7123, 0.6617, 0.6796, 0.6766, 0.6796, 0.6954, 0.6449, 0.6954, 0.6776, 0.6806, 0.6776, 0.6796, 0.6766, 0.6796, 0.6439, 0.6944, 0.6439, 0.7669, 0.502, 0.7669, 0.5704, 0.752, 0.5704, 0.751, 0.5694, 0.751, 0.501, 0.7659, 0.501, 0.7847, 0.502, 0.7847, 0.5704, 0.7699, 0.5704, 0.7689, 0.5694, 0.7689, 0.501, 0.7837, 0.501, 0.7133, 0.6449, 0.7133, 0.6776, 0.6984, 0.6776, 0.6974, 0.6766, 0.6974, 0.6439, 0.7123, 0.6439, 0.6597, 0.6449, 0.6597, 0.6776, 0.6449, 0.6776, 0.6439, 0.6766, 0.6439, 0.6439, 0.6587, 0.6439, 0.502, 0.9454, 0.6419, 0.9454, 0.6419, 0.9306, 0.6409, 0.9296, 0.501, 0.9296, 0.501, 0.9444, 0.7311, 0.502, 0.7311, 0.5704, 0.7163, 0.5704, 0.7153, 0.5694, 0.7153, 0.501, 0.7301, 0.501, 0.9811, 0.2877, 0.9811, 0.4276, 0.9663, 0.4276, 0.9653, 0.4266, 0.9653, 0.2867, 0.9801, 0.2867, 0.6776, 0.6449, 0.6776, 0.6776, 0.6627, 0.6776, 0.6617, 0.6766, 0.6617, 0.6439, 0.6766, 0.6439, 0.7669, 0.03772, 0.7669, 0.07043, 0.752, 0.07043, 0.751, 0.06943, 0.751, 0.03672, 0.7659, 0.03672, 0.8026, 0.01986, 0.8026, 0.03471, 0.7877, 0.03471, 0.7867, 0.03371, 0.7867, 0.01886, 0.8016, 0.01886, 0.7847, 0.03772, 0.7847, 0.07043, 0.7699, 0.07043, 0.7689, 0.06943, 0.7689, 0.03672, 0.7837, 0.03672, 0.749, 0.502, 0.749, 0.5704, 0.7341, 0.5704, 0.7331, 0.5694, 0.7331, 0.501, 0.748, 0.501, 0.7311, 0.03772, 0.7311, 0.07043, 0.7163, 0.07043, 0.7153, 0.06943, 0.7153, 0.03672, 0.7301, 0.03672, 0.749, 0.03772, 0.749, 0.07043, 0.7341, 0.07043, 0.7331, 0.06943, 0.7331, 0.03672, 0.748, 0.03672, 0.7669, 0.002002, 0.7669, 0.03471, 0.752, 0.03471, 0.751, 0.03371, 0.751, 0.001001, 0.7659, 0.001001, 0.7847, 0.002002, 0.7847, 0.03471, 0.7699, 0.03471, 0.7689, 0.03371, 0.7689, 0.001001, 0.7837, 0.001001, 0.8383, 0.502, 0.8383, 0.5704, 0.8234, 0.5704, 0.8224, 0.5694, 0.8224, 0.501, 0.8373, 0.501, 0.8561, 0.502, 0.8561, 0.5704, 0.8413, 0.5704, 0.8403, 0.5694, 0.8403, 0.501, 0.8551, 0.501, 0.7311, 0.002002, 0.7311, 0.03471, 0.7163, 0.03471, 0.7153, 0.03371, 0.7153, 0.001001, 0.7301, 0.001001, 0.8026, 0.502, 0.8026, 0.5704, 0.7877, 0.5704, 0.7867, 0.5694, 0.7867, 0.501, 0.8016, 0.501, 0.749, 0.002002, 0.749, 0.03471, 0.7341, 0.03471, 0.7331, 0.03371, 0.7331, 0.001001, 0.748, 0.001001, 0.8383, 0.03772, 0.8383, 0.07043, 0.8234, 0.07043, 0.8224, 0.06943, 0.8224, 0.03672, 0.8373, 0.03672, 0.8561, 0.03772, 0.8561, 0.07043, 0.8413, 0.07043, 0.8403, 0.06943, 0.8403, 0.03672, 0.8551, 0.03672, 0.8026, 0.03772, 0.8026, 0.07043, 0.7877, 0.07043, 0.7867, 0.06943, 0.7867, 0.03672, 0.8016, 0.03672, 0.6449, 0.9454, 0.7847, 0.9454, 0.7847, 0.9306, 0.7837, 0.9296, 0.6439, 0.9296, 0.6439, 0.9444, 0.8204, 0.03772, 0.8204, 0.07043, 0.8056, 0.07043, 0.8046, 0.06943, 0.8046, 0.03672, 0.8194, 0.03672, 0.8204, 0.502, 0.8204, 0.5704, 0.8056, 0.5704, 0.8046, 0.5694, 0.8046, 0.501, 0.8194, 0.501, 0.9811, 0.4306, 0.9811, 0.5704, 0.9663, 0.5704, 0.9653, 0.5694, 0.9653, 0.4296, 0.9801, 0.4296, 0.6081, 0.6409, 0.6081, 0.6081, 0.6409, 0.6081, 0.8224, 0.03371, 0.8224, 0.001001, 0.8373, 0.001001, 0.8561, 0.002002, 0.8561, 0.03471, 0.8413, 0.03471, 0.8403, 0.03371, 0.8403, 0.001001, 0.8551, 0.001001, 0.8204, 0.01986, 0.8204, 0.03471, 0.8056, 0.03471, 0.8046, 0.03371, 0.8046, 0.01886, 0.8194, 0.01886])
me_target_engineer.materials.append(mat_target_engineer)
me_target_engineer.use_remesh_fix_poles = True
me_target_engineer.use_remesh_preserve_attributes = False
me_target_engineer.use_mirror_vertex_groups = False
me_target_engineer.update()
me_target_engineer.normals_split_custom_set([tuple(v) for v in zip(*[iter([0.0, 0.0, -1.0, 0.0, 0.0, -1.0, 0.0, 0.0, -1.0, 0.0, 0.0, -1.0, 0.0, 0.0, -1.0, 0.0, 0.0, -1.0, 0.0, -1.0, 1.214e-09, 0.0, -1.0, 1.495e-07, 0.0, -1.0, 5.668e-09, 0.0, -1.0, 5.668e-09, 0.0, -1.0, 3.491e-08, 5.477e-08, -1.0, -3.477e-09, 0.0, -1.0, 1.214e-09, 0.0, -1.0, 5.668e-09, 5.477e-08, -1.0, -3.477e-09, 2.093e-08, -1.0, -2.925e-08, 0.0, -1.0, 1.214e-09, 5.477e-08, -1.0, -3.477e-09, 2.093e-08, -1.0, -2.925e-08, 0.0, -1.0, -3.528e-08, 0.0, -1.0, 1.214e-09, 8.936e-08, -1.0, -4.108e-08, 2.262e-07, -1.0, 1.225e-07, 2.431e-08, -1.0, -4.602e-08, 1.3e-07, -1.0, 2.008e-08, 8.936e-08, -1.0, -4.108e-08, 2.431e-08, -1.0, -4.602e-08, 2.093e-08, -1.0, -2.925e-08, 1.3e-07, -1.0, 2.008e-08, 2.431e-08, -1.0, -4.602e-08, 2.093e-08, -1.0, -2.925e-08, 8.215e-08, -1.0, 2.171e-08, 1.3e-07, -1.0, 2.008e-08, 2.093e-08, -1.0, -2.925e-08, 5.477e-08, -1.0, -3.477e-09, 8.215e-08, -1.0, 2.171e-08, 5.477e-08, -1.0, -3.477e-09, 6.819e-08, -1.0, 5.809e-09, 8.215e-08, -1.0, 2.171e-08, 5.477e-08, -1.0, -3.477e-09, 6.673e-08, -1.0, -3.42e-09, 6.819e-08, -1.0, 5.809e-09, 6.673e-08, -1.0, -3.42e-09, 9.131e-08, -1.0, -9.106e-08, 6.819e-08, -1.0, 5.809e-09, 9.131e-08, -1.0, -9.106e-08, 6.335e-08, -1.0, -1.3e-08, 6.819e-08, -1.0, 5.809e-09, 9.131e-08, -1.0, -9.106e-08, 5.124e-08, -1.0, -1.127e-07, 6.335e-08, -1.0, -1.3e-08, 0.0, -1.0, -2.648e-09, 0.0, -1.0, 0.0, 0.0, -1.0, 1.543e-08, 2.431e-08, -1.0, -4.602e-08, 0.0, -1.0, -2.648e-09, 0.0, -1.0, 1.543e-08, 2.431e-08, -1.0, -4.602e-08, 0.0, -1.0, 1.543e-08, 0.0, -1.0, -1.058e-08, 2.093e-08, -1.0, -2.925e-08, 2.431e-08, -1.0, -4.602e-08, 0.0, -1.0, -1.058e-08, 0.0, -1.0, 0.0, 2.093e-08, -1.0, -2.925e-08, 0.0, -1.0, -1.058e-08, 0.0, -1.0, 0.0, 0.0, -1.0, 0.0, 2.093e-08, -1.0, -2.925e-08, 2.431e-08, -1.0, -4.602e-08, 0.0, -1.0, -1.183e-07, 0.0, -1.0, -2.648e-09, 0.0, -1.0, 0.0, 0.0, -1.0, -1.058e-08, 0.0, -1.0, 0.0, 0.0, -1.0, -2.83e-08, 0.0, -1.0, -1.208e-07, 0.0, -1.0, -1.058e-08, 0.0, -1.0, 1.543e-08, 0.0, -1.0, -2.83e-08, 0.0, -1.0, -1.058e-08, 0.0, -1.0, 1.543e-08, 0.0, -1.0, 2.97e-07, 0.0, -1.0, -2.83e-08, 1.3e-07, -1.0, 2.008e-08, 3.244e-06, -1.0, -5.995e-09, 8.936e-08, -1.0, -4.108e-08, 3.244e-06, -1.0, -5.995e-09, 3.093e-07, -1.0, -9.609e-08, 8.936e-08, -1.0, -4.108e-08, 3.244e-06, -1.0, -5.995e-09, 0.0, -1.0, 0.0, 3.093e-07, -1.0, -9.609e-08, 3.093e-07, -1.0, -9.609e-08, -8.866e-07, -1.0, -2.8e-07, 8.936e-08, -1.0, -4.108e-08, 4.256e-07, -1.0, -1.111e-07, 1.669e-06, -1.0, 6.454e-08, 1.774e-07, -1.0, -1.001e-07, 9.131e-08, -1.0, -9.106e-08, 4.256e-07, -1.0, -1.111e-07, 1.774e-07, -1.0, -1.001e-07, 9.131e-08, -1.0, -9.106e-08, 1.774e-07, -1.0, -1.001e-07, 5.124e-08, -1.0, -1.127e-07, 1.774e-07, -1.0, -1.001e-07, 9.216e-08, -1.0, -2.27e-07, 5.124e-08, -1.0, -1.127e-07, 9.216e-08, -1.0, -2.27e-07, 5.123e-08, -1.0, -5.717e-08, 5.124e-08, -1.0, -1.127e-07, 9.216e-08, -1.0, -2.27e-07, 6.143e-08, -1.0, 5.929e-08, 5.123e-08, -1.0, -5.717e-08, 6.143e-08, -1.0, 5.929e-08, 7.441e-08, -1.0, 1.874e-10, 5.123e-08, -1.0, -5.717e-08, 7.441e-08, -1.0, 1.874e-10, 6.567e-08, -1.0, 2.422e-09, 5.123e-08, -1.0, -5.717e-08, 7.441e-08, -1.0, 1.874e-10, 6.282e-08, -1.0, -2.523e-09, 6.567e-08, -1.0, 2.422e-09, 7.441e-08, -1.0, 1.874e-10, 7.128e-08, -1.0, 0.0, 6.282e-08, -1.0, -2.523e-09, 7.128e-08, -1.0, 0.0, 9.164e-08, -1.0, -1.409e-07, 6.282e-08, -1.0, -2.523e-09, 9.164e-08, -1.0, -1.409e-07, 8.585e-08, -1.0, -1.916e-07, 6.282e-08, -1.0, -2.523e-09, 8.585e-08, -1.0, -1.916e-07, 6.544e-08, -1.0, -6.902e-09, 6.282e-08, -1.0, -2.523e-09, 6.544e-08, -1.0, -6.902e-09, 4.268e-08, -1.0, 1.354e-09, 6.282e-08, -1.0, -2.523e-09, 6.544e-08, -1.0, -6.902e-09, 6.316e-08, -1.0, -1.277e-07, 4.268e-08, -1.0, 1.354e-09, 6.544e-08, -1.0, -6.902e-09, 9.163e-08, -1.0, -1.746e-07, 6.316e-08, -1.0, -1.277e-07, 6.544e-08, -1.0, -6.902e-09, 1.023e-07, -1.0, 1.404e-08, 9.163e-08, -1.0, -1.746e-07, 6.544e-08, -1.0, -6.902e-09, 9.767e-08, -1.0, 4.131e-07, 1.023e-07, -1.0, 1.404e-08, 6.567e-08, -1.0, 2.422e-09, 0.0, -1.0, 0.0, 5.123e-08, -1.0, -5.717e-08, 9.767e-08, -1.0, 4.131e-07, 9.681e-08, -1.0, 4.378e-08, 1.023e-07, -1.0, 1.404e-08, 9.681e-08, -1.0, 4.378e-08, 9.087e-08, -1.0, -5.767e-09, 1.023e-07, -1.0, 1.404e-08, 9.681e-08, -1.0, 4.378e-08, 9.017e-08, -1.0, -7.014e-08, 9.087e-08, -1.0, -5.767e-09, 9.017e-08, -1.0, -7.014e-08, 7.238e-08, -1.0, 0.0, 9.087e-08, -1.0, -5.767e-09, 0.0, 1.0, 2.43e-15, 0.0, 1.0, 0.0, 5.006e-07, 1.0, 7.586e-09, 1.629e-07, 1.0, -2.014e-07, 6.561e-09, 1.0, 5.355e-08, 1.286e-07, 1.0, -2.144e-07, 1.629e-07, 1.0, -2.014e-07, -2.855e-09, 1.0, -3.114e-09, 6.561e-09, 1.0, 5.355e-08, -2.855e-09, 1.0, -3.114e-09, 2.882e-09, 1.0, 1.23e-08, 6.561e-09, 1.0, 5.355e-08, 2.882e-09, 1.0, 1.23e-08, 5.006e-07, 1.0, 7.586e-09, 6.561e-09, 1.0, 5.355e-08, 2.882e-09, 1.0, 1.23e-08, 0.0, 1.0, 2.43e-15, 5.006e-07, 1.0, 7.586e-09, 2.882e-09, 1.0, 1.23e-08, 0.0, 1.0, 4.368e-14, 0.0, 1.0, 2.43e-15, -4.139e-08, 1.0, 2.867e-08, -8.332e-08, 1.0, 5.692e-08, 2.882e-09, 1.0, 1.23e-08, -2.855e-09, 1.0, -3.114e-09, -4.139e-08, 1.0, 2.867e-08, 2.882e-09, 1.0, 1.23e-08, -2.855e-09, 1.0, -3.114e-09, 0.0, 1.0, 3.112e-14, -4.139e-08, 1.0, 2.867e-08, -2.855e-09, 1.0, -3.114e-09, 0.0, 1.0, 0.0, 0.0, 1.0, 3.112e-14, 0.0, 1.0, 3.112e-14, 0.0, 1.0, 0.0, -4.139e-08, 1.0, 2.867e-08, 0.0, 1.0, 6.812e-14, 0.0, 1.0, -5.664e-13, -2.855e-09, 1.0, -3.114e-09, 0.0, 1.0, 4.576e-14, 0.0, 1.0, 6.812e-14, -2.855e-09, 1.0, -3.114e-09, 1.629e-07, 1.0, -2.014e-07, 0.0, 1.0, 4.576e-14, -2.855e-09, 1.0, -3.114e-09, 1.629e-07, 1.0, -2.014e-07, 0.0, 1.0, 0.0, 0.0, 1.0, 4.576e-14, 1.629e-07, 1.0, -2.014e-07, 0.0, 1.0, 0.0, 0.0, 1.0, 0.0, 0.0, 1.0, 0.0, 0.0, 1.0, 0.0, 0.0, 1.0, 4.576e-14, 0.0, 1.0, 4.576e-14, 0.0, 1.0, 4.61e-13, 0.0, 1.0, 6.812e-14, -4.139e-08, 1.0, 2.867e-08, -2.233e-07, 1.0, -1.302e-07, -3.176e-08, 1.0, 1.06e-07, -3.176e-08, 1.0, 1.06e-07, 8.749e-07, 1.0, 3.403e-07, -1.227e-07, 1.0, 6.425e-08, -4.139e-08, 1.0, 2.867e-08, -3.176e-08, 1.0, 1.06e-07, -1.227e-07, 1.0, 6.425e-08, -4.139e-08, 1.0, 2.867e-08, -1.227e-07, 1.0, 6.425e-08, -9.543e-08, 1.0, 4.003e-08, -4.139e-08, 1.0, 2.867e-08, -9.543e-08, 1.0, 4.003e-08, -8.332e-08, 1.0, 5.692e-08, -9.543e-08, 1.0, 4.003e-08, -6.605e-08, 1.0, -8.53e-09, -8.332e-08, 1.0, 5.692e-08, -6.605e-08, 1.0, -8.53e-09, -6.43e-08, 1.0, -2.292e-08, -8.332e-08, 1.0, 5.692e-08, -6.43e-08, 1.0, -2.292e-08, -6.151e-08, 1.0, 1.228e-08, -8.332e-08, 1.0, 5.692e-08, -6.151e-08, 1.0, 1.228e-08, -4.386e-08, 1.0, 5.813e-08, -8.332e-08, 1.0, 5.692e-08, -6.151e-08, 1.0, 1.228e-08, -5.1e-08, 1.0, 4.57e-08, -4.386e-08, 1.0, 5.813e-08, -5.1e-08, 1.0, 4.57e-08, -3.735e-08, 1.0, -1.238e-08, -4.386e-08, 1.0, 5.813e-08, -3.735e-08, 1.0, -1.238e-08, -6.523e-08, 1.0, 1.206e-07, -4.386e-08, 1.0, 5.813e-08, -6.523e-08, 1.0, 1.206e-07, -6.065e-08, 1.0, 3.275e-08, -4.386e-08, 1.0, 5.813e-08, -6.523e-08, 1.0, 1.206e-07, -8.128e-08, 1.0, 1.579e-07, -6.065e-08, 1.0, 3.275e-08, -8.128e-08, 1.0, 1.579e-07, -6.223e-08, 1.0, 2.751e-08, -6.065e-08, 1.0, 3.275e-08, -6.223e-08, 1.0, 2.751e-08, -7.389e-08, 1.0, 1.833e-08, -6.065e-08, 1.0, 3.275e-08, -6.223e-08, 1.0, 2.751e-08, -7.248e-08, 1.0, -1.187e-08, -7.389e-08, 1.0, 1.833e-08, -6.223e-08, 1.0, 2.751e-08, -9.249e-08, 1.0, 1.016e-07, -7.248e-08, 1.0, -1.187e-08, -6.223e-08, 1.0, 2.751e-08, -8.684e-08, 1.0, 1.684e-07, -9.249e-08, 1.0, 1.016e-07, -8.128e-08, 1.0, 1.579e-07, 0.0, 1.0, 0.0, -6.223e-08, 1.0, 2.751e-08, -1.227e-07, 1.0, 6.425e-08, 0.0, 1.0, 0.0, -9.543e-08, 1.0, 4.003e-08, -4.386e-08, 1.0, 5.813e-08, -1.464e-07, 1.0, 4.111e-08, -8.332e-08, 1.0, 5.692e-08, -4.386e-08, 1.0, 5.813e-08, -9.433e-08, 1.0, 1.807e-07, -1.464e-07, 1.0, 4.111e-08, -9.433e-08, 1.0, 1.807e-07, -3.241e-07, 1.0, -3.193e-08, -1.464e-07, 1.0, 4.111e-08, -9.433e-08, 1.0, 1.807e-07, -3.799e-07, 1.0, -2.923e-08, -3.241e-07, 1.0, -3.193e-08, -9.433e-08, 1.0, 1.807e-07, -6.999e-08, 1.0, 6.202e-07, -3.799e-07, 1.0, -2.923e-08, -6.223e-08, 1.0, 2.751e-08, -6.413e-08, 1.0, 6.397e-08, -8.684e-08, 1.0, 1.684e-07, -6.223e-08, 1.0, 2.751e-08, -4.475e-08, 1.0, 3.291e-09, -6.413e-08, 1.0, 6.397e-08, -4.475e-08, 1.0, 3.291e-09, -4.676e-08, 1.0, 8.511e-09, -6.413e-08, 1.0, 6.397e-08, -4.676e-08, 1.0, 8.511e-09, -4.674e-08, 1.0, 2.425e-07, -6.413e-08, 1.0, 6.397e-08, -4.674e-08, 1.0, 2.425e-07, -8.408e-08, 1.0, 1.822e-07, -6.413e-08, 1.0, 6.397e-08, -8.408e-08, 1.0, 1.822e-07, -9.876e-08, 1.0, -3.235e-07, -6.413e-08, 1.0, 6.397e-08, -8.408e-08, 1.0, 1.822e-07, -9.772e-08, 1.0, -3.136e-08, -9.876e-08, 1.0, -3.235e-07, -8.408e-08, 1.0, 1.822e-07, -9.185e-08, 1.0, -1.227e-09, -9.772e-08, 1.0, -3.136e-08, -9.185e-08, 1.0, -1.227e-09, -9.112e-08, 1.0, 6.681e-08, -9.772e-08, 1.0, -3.136e-08, -9.185e-08, 1.0, -1.227e-09, -7.36e-08, 1.0, 0.0, -9.112e-08, 1.0, 6.681e-08, 0.9573, 0.0, 0.2891, 1.0, 0.0, 0.0, 1.0, 0.0, 0.0, 1.0, 0.0, 0.0, 0.9573, 0.0, 0.2891, 0.9573, 0.0, 0.2891, 0.9573, 0.0, 0.2891, 0.9573, 0.0, 0.2891, 0.9573, 0.0, 0.2891, 0.9573, 0.0, 0.2891, 0.9573, 0.0, 0.2891, 0.9573, 0.0, 0.2891, 0.9871, 0.0, -0.1602, 0.9573, 0.0, 0.2891, 0.9573, 0.0, 0.2891, 0.9573, 0.0, 0.2891, 0.9871, 0.0, -0.1602, 0.9871, 0.0, -0.1602, 0.9047, 0.0, -0.4261, 0.9871, 0.0, -0.1602, 0.9871, 0.0, -0.1602, 0.9871, 0.0, -0.1602, 0.9047, 0.0, -0.4261, 0.9047, 0.0, -0.4261, 0.9613, 0.0, -0.2757, 0.9047, 0.0, -0.4261, 0.9047, 0.0, -0.4261, 0.9047, 0.0, -0.4261, 0.9612, 0.0, -0.2757, 0.9613, 0.0, -0.2757, 0.9951, 0.0, -0.09854, 0.9613, 0.0, -0.2757, 0.9612, 0.0, -0.2757, 0.9612, 0.0, -0.2757, 0.9951, 0.0, -0.09854, 0.9951, 0.0, -0.09854, 0.9847, 0.0, -0.1741, 0.9951, 0.0, -0.09854, 0.9951, 0.0, -0.09854, 0.9951, 0.0, -0.09854, 0.9847, 0.0, -0.1741, 0.9847, 0.0, -0.1741, 0.9992, 0.0, -0.04066, 0.9847, 0.0, -0.1741, 0.9847, 0.0, -0.1741, 0.9847, 0.0, -0.1741, 0.9992, 0.0, -0.04066, 0.9992, 0.0, -0.04066, 0.9848, 0.0, 0.1739, 0.9992, 0.0, -0.04066, 0.9992, 0.0, -0.04066, 0.9992, 0.0, -0.04066, 0.9848, 0.0, 0.1739, 0.9848, 0.0, 0.1739, 0.9903, 0.0, 0.1387, 0.9848, 0.0, 0.1739, 0.9848, 0.0, 0.1739, 0.9848, 0.0, 0.1739, 0.9903, 0.0, 0.1387, 0.9903, 0.0, 0.1387, 1.0, 0.0, 0.0, 0.9903, 0.0, 0.1387, 0.9903, 0.0, 0.1387, 0.9903, 0.0, 0.1387, 1.0, 0.0, 0.0, 1.0, 0.0, 0.0, -0.9196, 0.0, 0.3929, -0.8384, 0.0, 0.545, -0.8384, 0.0, 0.545, -0.8384, 0.0, 0.545, -0.9196, 0.0, 0.3929, -0.9196, 0.0, 0.3929, -0.9119, 0.0, 0.4104, -0.9196, 0.0, 0.3929, -0.9196, 0.0, 0.3929, -0.9196, 0.0, 0.3929, -0.9119, 0.0, 0.4104, -0.9119, 0.0, 0.4104, -0.6725, 0.0, 0.7401, -0.9119, 0.0, 0.4104, -0.9119, 0.0, 0.4104, -0.9119, 0.0, 0.4104, -0.6725, 0.0, 0.7401, -0.6725, 0.0, 0.7401, -0.34, 0.0, 0.9404, -0.6725, 0.0, 0.7401, -0.6725, 0.0, 0.7401, -0.6725, 0.0, 0.7401, -0.34, 0.0, 0.9404, -0.34, 0.0, 0.9404, 0.04132, 0.0, 0.9991, -0.34, 0.0, 0.9404, -0.34, 0.0, 0.9404, -0.34, 0.0, 0.9404, 0.04131, 0.0, 0.9991, 0.04132, 0.0, 0.9991, 0.4493, 0.0, 0.8934, 0.04132, 0.0, 0.9991, 0.04131, 0.0, 0.9991, 0.04131, 0.0, 0.9991, 0.4493, 0.0, 0.8934, 0.4493, 0.0, 0.8934, 0.7323, 0.0, 0.681, 0.4493, 0.0, 0.8934, 0.4493, 0.0, 0.8934, 0.4493, 0.0, 0.8934, 0.7323, 0.0, 0.681, 0.7323, 0.0, 0.681, 0.9303, 0.0, 0.3668, 0.7323, 0.0, 0.681, 0.7323, 0.0, 0.681, 0.7323, 0.0, 0.681, 0.9303, 0.0, 0.3668, 0.9303, 0.0, 0.3668, 0.9984, 0.0, -0.05583, 0.9303, 0.0, 0.3668, 0.9303, 0.0, 0.3668, 0.9303, 0.0, 0.3668, 0.9984, 0.0, -0.05582, 0.9984, 0.0, -0.05583, 0.9429, 0.0, -0.3329, 0.9984, 0.0, -0.05583, 0.9984, 0.0, -0.05582, 0.9984, 0.0, -0.05582, 0.943, 0.0, -0.3329, 0.9429, 0.0, -0.3329, 0.9138, 0.0, -0.4061, 0.9429, 0.0, -0.3329, 0.943, 0.0, -0.3329, 0.943, 0.0, -0.3329, 0.9138, 0.0, -0.4061, 0.9138, 0.0, -0.4061, 0.9459, 0.0, 0.3244, 0.921, 0.0, 0.3896, 0.921, 0.0, 0.3896, 0.921, 0.0, 0.3896, 0.9459, 0.0, 0.3244, 0.9459, 0.0, 0.3244, 0.9915, 0.0, 0.1299, 0.9459, 0.0, 0.3244, 0.9459, 0.0, 0.3244, 0.9459, 0.0, 0.3244, 0.9915, 0.0, 0.1299, 0.9915, 0.0, 0.1299, 0.9925, 0.0, -0.1222, 0.9915, 0.0, 0.1299, 0.9915, 0.0, 0.1299, 0.9915, 0.0, 0.1299, 0.9925, 0.0, -0.1222, 0.9925, 0.0, -0.1222, 0.9783, 0.0, -0.2071, 0.9925, 0.0, -0.1222, 0.9925, 0.0, -0.1222, 0.9925, 0.0, -0.1222, 0.9783, 0.0, -0.2071, 0.9783, 0.0, -0.2071, 0.9995, 0.0, -0.03272, 0.9783, 0.0, -0.2071, 0.9783, 0.0, -0.2071, 0.9783, 0.0, -0.2071, 0.9995, 0.0, -0.03272, 0.9995, 0.0, -0.03272, 0.9716, 0.0, 0.2366, 0.9995, 0.0, -0.03272, 0.9995, 0.0, -0.03272, 0.9995, 0.0, -0.03272, 0.9716, 0.0, 0.2365, 0.9716, 0.0, 0.2366, 0.9007, 0.0, 0.4345, 0.9716, 0.0, 0.2366, 0.9716, 0.0, 0.2365, 0.9716, 0.0, 0.2365, 0.9007, 0.0, 0.4345, 0.9007, 0.0, 0.4345, 0.6697, 0.0, 0.7427, 0.9007, 0.0, 0.4345, 0.9007, 0.0, 0.4345, 0.9007, 0.0, 0.4345, 0.6697, 0.0, 0.7427, 0.6697, 0.0, 0.7427, 0.4122, 0.0, 0.9111, 0.6697, 0.0, 0.7427, 0.6697, 0.0, 0.7427, 0.6697, 0.0, 0.7427, 0.4122, 0.0, 0.9111, 0.4122, 0.0, 0.9111, -0.7561, 0.0, 0.6544, -0.5145, 0.0, 0.8575, -0.5145, 0.0, 0.8575, -0.5145, 0.0, 0.8575, -0.7561, 0.0, 0.6544, -0.7561, 0.0, 0.6544, -0.8423, 0.0, 0.539, -0.7561, 0.0, 0.6544, -0.7561, 0.0, 0.6544, -0.7561, 0.0, 0.6544, -0.8423, 0.0, 0.5389, -0.8423, 0.0, 0.539, -0.8014, 0.0, 0.5981, -0.8423, 0.0, 0.539, -0.8423, 0.0, 0.5389, -0.8423, 0.0, 0.5389, -0.8014, 0.0, 0.5981, -0.8014, 0.0, 0.5981, -0.9147, 0.0, 0.404, -0.8014, 0.0, 0.5981, -0.8014, 0.0, 0.5981, -0.8014, 0.0, 0.5981, -0.9147, 0.0, 0.404, -0.9147, 0.0, 0.404, -0.9932, 0.0, 0.1161, -0.9147, 0.0, 0.404, -0.9147, 0.0, 0.404, -0.9147, 0.0, 0.404, -0.9932, 0.0, 0.1161, -0.9932, 0.0, 0.1161, -0.9839, 0.0, -0.1789, -0.9932, 0.0, 0.1161, -0.9932, 0.0, 0.1161, -0.9932, 0.0, 0.1161, -0.9839, 0.0, -0.1789, -0.9839, 0.0, -0.1789, -0.9551, 0.0, -0.2964, -0.9839, 0.0, -0.1789, -0.9839, 0.0, -0.1789, -0.9839, 0.0, -0.1789, -0.9551, 0.0, -0.2964, -0.9551, 0.0, -0.2964, -0.8599, 0.0, -0.5105, -0.7071, 0.0, -0.7071, -0.7071, 0.0, -0.7071, -0.7071, 0.0, -0.7071, -0.8599, 0.0, -0.5105, -0.8599, 0.0, -0.5105, -0.9861, 0.0, -0.166, -0.8599, 0.0, -0.5105, -0.8599, 0.0, -0.5105, -0.8599, 0.0, -0.5105, -0.9861, 0.0, -0.166, -0.9861, 0.0, -0.166, -0.9906, 0.0, 0.1367, -0.9861, 0.0, -0.166, -0.9861, 0.0, -0.166, -0.9861, 0.0, -0.166, -0.9906, 0.0, 0.1367, -0.9906, 0.0, 0.1367, -0.877, 0.0, 0.4804, -0.9906, 0.0, 0.1367, -0.9906, 0.0, 0.1367, -0.9906, 0.0, 0.1367, -0.877, 0.0, 0.4804, -0.877, 0.0, 0.4804, -0.7772, 0.0, 0.6292, -0.877, 0.0, 0.4804, -0.877, 0.0, 0.4804, -0.877, 0.0, 0.4804, -0.7772, 0.0, 0.6292, -0.7772, 0.0, 0.6292, -0.8858, 0.0, -0.464, -0.8858, 0.0, -0.464, -0.8858, 0.0, -0.464, -0.8858, 0.0, -0.464, -0.8858, 0.0, -0.464, -0.8858, 0.0, -0.464, 0.6382, 0.0, -0.7699, 0.6382, 0.0, -0.7699, 0.6382, 0.0, -0.7699, 0.6382, 0.0, -0.7699, 0.6382, 0.0, -0.7699, 0.6382, 0.0, -0.7699, -0.9675, 0.0, 0.2529, -0.9995, 0.0, 0.03289, -0.9995, 0.0, 0.03289, -0.9995, 0.0, 0.03289, -0.9675, 0.0, 0.2529, -0.9675, 0.0, 0.2529, -0.963, 0.0, 0.2694, -0.9675, 0.0, 0.2529, -0.9675, 0.0, 0.2529, -0.9675, 0.0, 0.2529, -0.963, 0.0, 0.2694, -0.963, 0.0, 0.2694, -0.985, 0.0, -0.1724, -0.963, 0.0, 0.2694, -0.963, 0.0, 0.2694, -0.963, 0.0, 0.2694, -0.985, 0.0, -0.1724, -0.985, 0.0, -0.1724, -0.872, 0.0, -0.4896, -0.985, 0.0, -0.1724, -0.985, 0.0, -0.1724, -0.985, 0.0, -0.1724, -0.872, 0.0, -0.4896, -0.872, 0.0, -0.4896, -0.9112, 0.0, -0.4119, -0.872, 0.0, -0.4896, -0.872, 0.0, -0.4896, -0.872, 0.0, -0.4896, -0.9112, 0.0, -0.4119, -0.9112, 0.0, -0.4119, -0.9714, 0.0, -0.2373, -0.9112, 0.0, -0.4119, -0.9112, 0.0, -0.4119, -0.9112, 0.0, -0.4119, -0.9714, 0.0, -0.2373, -0.9714, 0.0, -0.2373, -0.514, 0.0, 0.8578, -0.6391, 0.0, 0.7691, -0.6391, 0.0, 0.7691, -0.6391, 0.0, 0.7691, -0.5141, 0.0, 0.8578, -0.514, 0.0, 0.8578, -0.377, 0.0, 0.9262, -0.514, 0.0, 0.8578, -0.5141, 0.0, 0.8578, -0.5141, 0.0, 0.8578, -0.377, 0.0, 0.9262, -0.377, 0.0, 0.9262, -0.9972, 0.0, -0.07474, -0.9972, 0.0, -0.07474, -0.9972, 0.0, -0.07474, -0.9972, 0.0, -0.07474, -0.9972, 0.0, -0.07474, -0.9972, 0.0, -0.07474, 1.774e-07, -1.0, -1.001e-07, 3.584e-07, -1.0, 6.912e-07, 9.216e-08, -1.0, -2.27e-07, 1.774e-07, -1.0, -1.001e-07, 0.0, -1.0, -1.152e-07, 3.584e-07, -1.0, 6.912e-07, 0.09171, 0.0, -0.9958, 0.07125, 0.0, -0.9975, 0.07125, 0.0, -0.9975, 0.07125, 0.0, -0.9975, 0.09171, 0.0, -0.9958, 0.09171, 0.0, -0.9958, 0.1121, 0.0, -0.9937, 0.09171, 0.0, -0.9958, 0.09171, 0.0, -0.9958, 0.09171, 0.0, -0.9958, 0.1121, 0.0, -0.9937, 0.1121, 0.0, -0.9937])] * 3)])
me_target_engineer_physics = bpy.data.meshes.new('target_engineer_physics')
me_target_engineer_physics.from_pydata([(-4.355, -1.147, 78.85), (4.443, -1.147, 78.85), (-4.355, 1.147, 78.85), (4.443, 1.147, 78.85), (14.59, 1.147, 61.65), (-15.18, 1.147, 55.54), (16.79, 1.147, 33.31), (-15.18, -1.147, 55.54), (14.59, -1.147, 61.65), (-16.79, -1.147, 36.77), (16.79, -1.147, 33.31), (-11.1, -1.147, 0.0), (14.88, -1.147, 0.0), (-16.79, 1.147, 36.77), (-11.1, 1.147, 0.0), (14.88, 1.147, 0.0)], [], [(0, 1, 2), (1, 3, 2), (3, 4, 2), (2, 4, 5), (5, 4, 6), (2, 7, 0), (7, 2, 5), (0, 8, 1), (0, 7, 8), (7, 9, 8), (9, 10, 8), (9, 11, 10), (11, 12, 10), (5, 13, 7), (7, 13, 9), (13, 14, 9), (13, 5, 14), (8, 3, 1), (8, 4, 3), (11, 14, 12), (12, 14, 15), (14, 11, 9), (15, 14, 6), (6, 14, 5), (6, 12, 15), (6, 10, 12), (4, 10, 6), (4, 8, 10)])
me_target_engineer_physics.polygons.foreach_set('use_smooth', [True] * 28)
_uv = me_target_engineer_physics.uv_layers.new(name='UVMap')
_uv.uv.foreach_set('vector', [0.0, 0.0, 0.0, 0.0, 0.0, 0.0, 0.0, 0.0, 0.0, 0.0, 0.0, 0.0, 0.0, 0.0, 0.0, 0.0, 0.0, 0.0, 0.0, 0.0, 0.0, 0.0, 0.0, 0.0, 0.0, 0.0, 0.0, 0.0, 0.0, 0.0, 0.0, 0.0, 0.0, 0.0, 0.0, 0.0, 0.0, 0.0, 0.0, 0.0, 0.0, 0.0, 0.0, 0.0, 0.0, 0.0, 0.0, 0.0, 0.0, 0.0, 0.0, 0.0, 0.0, 0.0, 0.0, 0.0, 0.0, 0.0, 0.0, 0.0, 0.0, 0.0, 0.0, 0.0, 0.0, 0.0, 0.0, 0.0, 0.0, 0.0, 0.0, 0.0, 0.0, 0.0, 0.0, 0.0, 0.0, 0.0, 0.0, 0.0, 0.0, 0.0, 0.0, 0.0, 0.0, 0.0, 0.0, 0.0, 0.0, 0.0, 0.0, 0.0, 0.0, 0.0, 0.0, 0.0, 0.0, 0.0, 0.0, 0.0, 0.0, 0.0, 0.0, 0.0, 0.0, 0.0, 0.0, 0.0, 0.0, 0.0, 0.0, 0.0, 0.0, 0.0, 0.0, 0.0, 0.0, 0.0, 0.0, 0.0, 0.0, 0.0, 0.0, 0.0, 0.0, 0.0, 0.0, 0.0, 0.0, 0.0, 0.0, 0.0, 0.0, 0.0, 0.0, 0.0, 0.0, 0.0, 0.0, 0.0, 0.0, 0.0, 0.0, 0.0, 0.0, 0.0, 0.0, 0.0, 0.0, 0.0, 0.0, 0.0, 0.0, 0.0, 0.0, 0.0, 0.0, 0.0, 0.0, 0.0, 0.0, 0.0, 0.0, 0.0, 0.0, 0.0, 0.0, 0.0])
me_target_engineer_physics.materials.append(mat_phy)
me_target_engineer_physics.use_remesh_fix_poles = True
me_target_engineer_physics.use_remesh_preserve_attributes = False
me_target_engineer_physics.use_mirror_vertex_groups = False
me_target_engineer_physics.update()
me_target_engineer_physics.normals_split_custom_set([tuple(v) for v in zip(*[iter([0.996, -0.05751, -0.06832, 0.8963, -0.3768, 0.2337, -0.9843, -0.1136, -0.1351, 0.8963, -0.3768, 0.2337, -0.8259, -0.364, 0.4305, -0.9843, -0.1136, -0.1351, -0.8259, -0.364, 0.4305, -0.9945, -0.02027, 0.103, -0.9843, -0.1136, -0.1351, -0.9843, -0.1136, -0.1351, -0.9945, -0.02027, 0.103, -0.9995, -0.008539, -0.02889, -0.9995, -0.008539, -0.02889, -0.9945, -0.02027, 0.103, -0.998, 0.001117, 0.06376, -0.9843, -0.1136, -0.1351, 0.9857, -0.04786, -0.1616, 0.996, -0.05751, -0.06832, 0.9857, -0.04786, -0.1616, -0.9843, -0.1136, -0.1351, -0.9995, -0.008539, -0.02889, 0.996, -0.05751, -0.06832, 0.9977, -0.02266, 0.06322, 0.8963, -0.3768, 0.2337, 0.996, -0.05751, -0.06832, 0.9857, -0.04786, -0.1616, 0.9977, -0.02266, 0.06322, 0.9857, -0.04786, -0.1616, 0.9969, 0.008177, -0.0779, 0.9977, -0.02266, 0.06322, 0.9969, 0.008177, -0.0779, 0.9977, -0.001922, 0.06808, 0.9977, -0.02266, 0.06322, 0.9969, 0.008177, -0.0779, 0.9986, 0.03481, -0.04044, 0.9977, -0.001922, 0.06808, 0.9986, 0.03481, -0.04044, 0.9745, 0.1441, 0.172, 0.9977, -0.001922, 0.06808, -0.9995, -0.008539, -0.02889, -0.6977, 0.02382, -0.716, 0.9857, -0.04786, -0.1616, 0.9857, -0.04786, -0.1616, -0.6977, 0.02382, -0.716, 0.9969, 0.008177, -0.0779, -0.6977, 0.02382, -0.716, -0.9967, 0.05328, -0.06188, 0.9969, 0.008177, -0.0779, -0.6977, 0.02382, -0.716, -0.9995, -0.008539, -0.02889, -0.9967, 0.05328, -0.06188, 0.9977, -0.02266, 0.06322, -0.8259, -0.364, 0.4305, 0.8963, -0.3768, 0.2337, 0.9977, -0.02266, 0.06322, -0.9945, -0.02027, 0.103, -0.8259, -0.364, 0.4305, 0.9986, 0.03481, -0.04044, -0.9967, 0.05328, -0.06188, 0.9745, 0.1441, 0.172, 0.9745, 0.1441, 0.172, -0.9967, 0.05328, -0.06188, -0.9934, 0.07345, 0.0877, -0.9967, 0.05328, -0.06188, 0.9986, 0.03481, -0.04044, 0.9969, 0.008177, -0.0779, -0.9934, 0.07345, 0.0877, -0.9967, 0.05328, -0.06188, -0.998, 0.001117, 0.06376, -0.998, 0.001117, 0.06376, -0.9967, 0.05328, -0.06188, -0.9995, -0.008539, -0.02889, -0.998, 0.001117, 0.06376, 0.9745, 0.1441, 0.172, -0.9934, 0.07345, 0.0877, -0.998, 0.001117, 0.06376, 0.9977, -0.001922, 0.06808, 0.9745, 0.1441, 0.172, -0.9945, -0.02027, 0.103, 0.9977, -0.001922, 0.06808, -0.998, 0.001117, 0.06376, -0.9945, -0.02027, 0.103, 0.9977, -0.02266, 0.06322, 0.9977, -0.001922, 0.06808])] * 3)])
arm_target_engineer_qc_skeleton = bpy.data.armatures.new('target_engineer.qc_skeleton')  # bones are not reproduced

# ---- objects
ob_target_engineer_qc_skeleton = bpy.data.objects.new('target_engineer.qc_skeleton', arm_target_engineer_qc_skeleton)
ob_target_engineer = bpy.data.objects.new('target_engineer', me_target_engineer)
ob_target_engineer_physics = bpy.data.objects.new('target_engineer_physics', me_target_engineer_physics)

# ---- transforms, parenting, visibility, modifiers, constraints
ob_target_engineer_qc_skeleton.location = (0.0, 0.0, 0.0)
ob_target_engineer_qc_skeleton.show_in_front = True
ob_target_engineer_qc_skeleton.lineart.crease_threshold = 0.0
ob_target_engineer.parent = ob_target_engineer_qc_skeleton
ob_target_engineer.location = (0.0, 0.0, 0.0)
ob_target_engineer.lineart.crease_threshold = 0.0
_vg = ob_target_engineer.vertex_groups.new(name='static_prop')
_vg.add([0, 1, 2, 3, 4, 5, 6, 7, 8, 9, 10, 11, 12, 13, 14, 15, 16, 17, 18, 19, 20, 21, 22, 23, 24, 25, 26, 27, 28, 29, 30, 31, 32, 33, 34, 35, 36, 37, 38, 39, 40, 41, 42, 43, 44, 45, 46, 47, 48, 49, 50, 51, 52, 53, 54, 55, 56, 57, 58, 59, 60, 61, 62, 63, 64, 65, 66, 67, 68, 69, 70, 71, 72, 73, 74, 75, 76, 77, 78, 79, 80, 81, 82, 83, 84, 85, 86, 87, 88, 89, 90, 91, 92, 93, 94, 95, 96, 97, 98, 99, 100, 101, 102, 103, 104, 105, 106, 107, 108, 109, 110, 111, 112, 113], 1.0, 'REPLACE')
_m = ob_target_engineer.modifiers.new('Armature', 'ARMATURE')
_m.object = ob_target_engineer_qc_skeleton
ob_target_engineer_physics.parent = ob_target_engineer_qc_skeleton
ob_target_engineer_physics.location = (0.0, 0.0, 0.0)
ob_target_engineer_physics.display_type = 'SOLID'
ob_target_engineer_physics.show_wire = True
ob_target_engineer_physics.lineart.crease_threshold = 0.0
_vg = ob_target_engineer_physics.vertex_groups.new(name='static_prop')
_vg.add([0, 1, 2, 3, 4, 5, 6, 7, 8, 9, 10, 11, 12, 13, 14, 15], 1.0, 'REPLACE')
_m = ob_target_engineer_physics.modifiers.new('Armature', 'ARMATURE')
_m.object = ob_target_engineer_qc_skeleton

# ---- collection membership
scene.collection.objects.link(ob_target_engineer_qc_skeleton)
scene.collection.objects.link(ob_target_engineer)
scene.collection.objects.link(ob_target_engineer_physics)
col_target_engineer.objects.link(ob_target_engineer_qc_skeleton)
col_target_engineer.objects.link(ob_target_engineer)
col_target_engineer.objects.link(ob_target_engineer_physics)

# ---- scene / render settings (as saved in the file)
scene.frame_start = 1; scene.frame_end = 250; scene.frame_set(0)
scene.render.engine = 'BLENDER_EEVEE_NEXT'
scene.cycles.use_denoising = False
scene.cycles.samples = 128
scene.cycles.sampling_pattern = 'TABULATED_SOBOL'
scene.cycles.use_adaptive_sampling = False
scene.cycles.use_light_tree = False
scene.view_settings.view_transform = 'Filmic'
bpy.context.view_layer.update()

# ---- added for rendering (the .blend has no active camera and no usable light): camera, sun + grey world if the file has none
cam_auto = bpy.data.cameras.new('AutoCamera')
cam_auto.lens = 50.0
cam_auto.sensor_width = 36.0
cam_auto.clip_end = 1409.35
ob_auto_camera = bpy.data.objects.new('AutoCamera', cam_auto)
scene.collection.objects.link(ob_auto_camera)
ob_auto_camera.location = (80.1313, -96.3661, 104.172)
ob_auto_camera.rotation_euler = (1.09748, -7.21219e-08, 0.694738)
scene.camera = ob_auto_camera
light_auto_sun = bpy.data.lights.new('AutoSun', 'SUN')
light_auto_sun.energy = 3.0
light_auto_sun.angle = 0.0523599
ob_auto_sun = bpy.data.objects.new('AutoSun', light_auto_sun)
scene.collection.objects.link(ob_auto_sun)
ob_auto_sun.rotation_euler = (0.872665, 0.174533, 0.523599)
if scene.world is None:
    world_auto = bpy.data.worlds.new('AutoWorld')
    world_auto.color = (0.3, 0.3, 0.3)
    scene.world = world_auto
bpy.context.view_layer.update()

